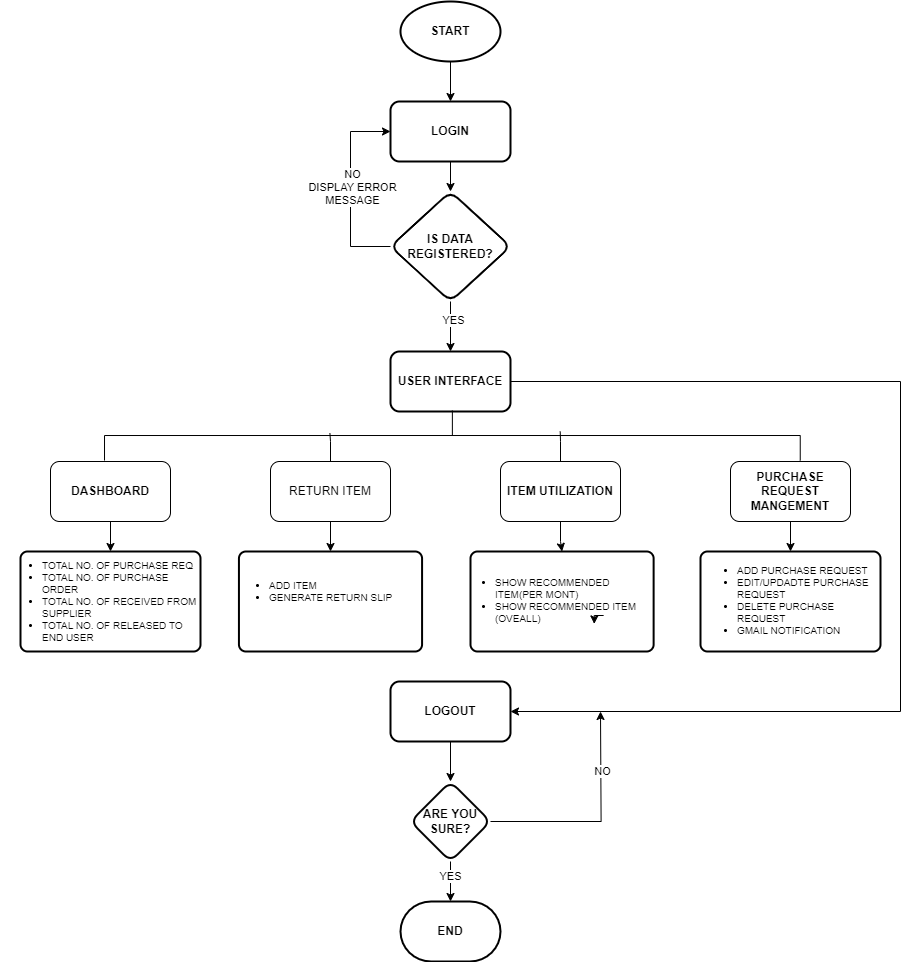

The diagram above was exported from draw.io. Its source (the exported page's mxGraphModel, read from the mxfile embedded in the PNG):
<mxGraphModel dx="1486" dy="918" grid="1" gridSize="10" guides="1" tooltips="1" connect="1" arrows="1" fold="1" page="1" pageScale="1" pageWidth="850" pageHeight="1100" math="0" shadow="0">
  <root>
    <mxCell id="0" />
    <mxCell id="1" parent="0" />
    <mxCell id="ucxvwVASFNnGc4vr_VSl-60" value="" style="rounded=1;whiteSpace=wrap;html=1;absoluteArcSize=1;arcSize=14;strokeWidth=2;" vertex="1" parent="1">
      <mxGeometry x="238.44" y="590" width="183.13" height="100" as="geometry" />
    </mxCell>
    <mxCell id="ucxvwVASFNnGc4vr_VSl-53" value="" style="rounded=1;whiteSpace=wrap;html=1;absoluteArcSize=1;arcSize=14;strokeWidth=2;" vertex="1" parent="1">
      <mxGeometry x="700" y="590" width="180" height="100" as="geometry" />
    </mxCell>
    <mxCell id="ucxvwVASFNnGc4vr_VSl-3" value="" style="edgeStyle=orthogonalEdgeStyle;rounded=0;orthogonalLoop=1;jettySize=auto;html=1;" edge="1" parent="1" source="ucxvwVASFNnGc4vr_VSl-1" target="ucxvwVASFNnGc4vr_VSl-2">
      <mxGeometry relative="1" as="geometry" />
    </mxCell>
    <mxCell id="ucxvwVASFNnGc4vr_VSl-1" value="&lt;b&gt;START&lt;/b&gt;" style="strokeWidth=2;html=1;shape=mxgraph.flowchart.start_1;whiteSpace=wrap;" vertex="1" parent="1">
      <mxGeometry x="400" y="40" width="100" height="60" as="geometry" />
    </mxCell>
    <mxCell id="ucxvwVASFNnGc4vr_VSl-5" value="" style="edgeStyle=orthogonalEdgeStyle;rounded=0;orthogonalLoop=1;jettySize=auto;html=1;" edge="1" parent="1" source="ucxvwVASFNnGc4vr_VSl-2" target="ucxvwVASFNnGc4vr_VSl-4">
      <mxGeometry relative="1" as="geometry" />
    </mxCell>
    <mxCell id="ucxvwVASFNnGc4vr_VSl-2" value="&lt;b&gt;LOGIN&lt;/b&gt;" style="rounded=1;whiteSpace=wrap;html=1;strokeWidth=2;" vertex="1" parent="1">
      <mxGeometry x="390" y="140" width="120" height="60" as="geometry" />
    </mxCell>
    <mxCell id="ucxvwVASFNnGc4vr_VSl-6" style="edgeStyle=orthogonalEdgeStyle;rounded=0;orthogonalLoop=1;jettySize=auto;html=1;entryX=0;entryY=0.5;entryDx=0;entryDy=0;" edge="1" parent="1" source="ucxvwVASFNnGc4vr_VSl-4" target="ucxvwVASFNnGc4vr_VSl-2">
      <mxGeometry relative="1" as="geometry">
        <Array as="points">
          <mxPoint x="350" y="285" />
          <mxPoint x="350" y="170" />
        </Array>
      </mxGeometry>
    </mxCell>
    <mxCell id="ucxvwVASFNnGc4vr_VSl-7" value="NO&lt;div&gt;DISPLAY ERROR&lt;/div&gt;&lt;div&gt;MESSAGE&lt;/div&gt;" style="edgeLabel;html=1;align=center;verticalAlign=middle;resizable=0;points=[];" vertex="1" connectable="0" parent="ucxvwVASFNnGc4vr_VSl-6">
      <mxGeometry x="0.0284" y="-1" relative="1" as="geometry">
        <mxPoint as="offset" />
      </mxGeometry>
    </mxCell>
    <mxCell id="ucxvwVASFNnGc4vr_VSl-9" value="" style="edgeStyle=orthogonalEdgeStyle;rounded=0;orthogonalLoop=1;jettySize=auto;html=1;" edge="1" parent="1" source="ucxvwVASFNnGc4vr_VSl-4" target="ucxvwVASFNnGc4vr_VSl-8">
      <mxGeometry relative="1" as="geometry" />
    </mxCell>
    <mxCell id="ucxvwVASFNnGc4vr_VSl-10" value="YES" style="edgeLabel;html=1;align=center;verticalAlign=middle;resizable=0;points=[];" vertex="1" connectable="0" parent="ucxvwVASFNnGc4vr_VSl-9">
      <mxGeometry x="-0.2509" y="2" relative="1" as="geometry">
        <mxPoint as="offset" />
      </mxGeometry>
    </mxCell>
    <mxCell id="ucxvwVASFNnGc4vr_VSl-4" value="&lt;b&gt;IS DATA&lt;/b&gt;&lt;div&gt;&lt;b&gt;REGISTERED?&lt;/b&gt;&lt;/div&gt;" style="rhombus;whiteSpace=wrap;html=1;rounded=1;strokeWidth=2;" vertex="1" parent="1">
      <mxGeometry x="390" y="230" width="120" height="110" as="geometry" />
    </mxCell>
    <mxCell id="ucxvwVASFNnGc4vr_VSl-27" style="edgeStyle=orthogonalEdgeStyle;rounded=0;orthogonalLoop=1;jettySize=auto;html=1;entryX=1;entryY=0.5;entryDx=0;entryDy=0;" edge="1" parent="1" source="ucxvwVASFNnGc4vr_VSl-8" target="ucxvwVASFNnGc4vr_VSl-26">
      <mxGeometry relative="1" as="geometry">
        <Array as="points">
          <mxPoint x="900" y="420" />
          <mxPoint x="900" y="750" />
        </Array>
      </mxGeometry>
    </mxCell>
    <mxCell id="ucxvwVASFNnGc4vr_VSl-8" value="&lt;b&gt;USER INTERFACE&lt;/b&gt;" style="rounded=1;whiteSpace=wrap;html=1;strokeWidth=2;" vertex="1" parent="1">
      <mxGeometry x="390" y="390" width="120" height="60" as="geometry" />
    </mxCell>
    <mxCell id="ucxvwVASFNnGc4vr_VSl-13" value="" style="strokeWidth=1;html=1;shape=mxgraph.flowchart.annotation_2;align=left;labelPosition=right;pointerEvents=1;rotation=90;" vertex="1" parent="1">
      <mxGeometry x="426.87" y="126.14" width="50" height="695.73" as="geometry" />
    </mxCell>
    <mxCell id="ucxvwVASFNnGc4vr_VSl-29" value="" style="edgeStyle=orthogonalEdgeStyle;rounded=0;orthogonalLoop=1;jettySize=auto;html=1;" edge="1" parent="1" source="ucxvwVASFNnGc4vr_VSl-26" target="ucxvwVASFNnGc4vr_VSl-28">
      <mxGeometry relative="1" as="geometry" />
    </mxCell>
    <mxCell id="ucxvwVASFNnGc4vr_VSl-26" value="&lt;b&gt;LOGOUT&lt;/b&gt;" style="rounded=1;whiteSpace=wrap;html=1;strokeWidth=2;" vertex="1" parent="1">
      <mxGeometry x="390" y="720" width="120" height="60" as="geometry" />
    </mxCell>
    <mxCell id="ucxvwVASFNnGc4vr_VSl-30" style="edgeStyle=orthogonalEdgeStyle;rounded=0;orthogonalLoop=1;jettySize=auto;html=1;" edge="1" parent="1" source="ucxvwVASFNnGc4vr_VSl-28">
      <mxGeometry relative="1" as="geometry">
        <mxPoint x="600" y="750" as="targetPoint" />
      </mxGeometry>
    </mxCell>
    <mxCell id="ucxvwVASFNnGc4vr_VSl-31" value="NO" style="edgeLabel;html=1;align=center;verticalAlign=middle;resizable=0;points=[];" vertex="1" connectable="0" parent="ucxvwVASFNnGc4vr_VSl-30">
      <mxGeometry x="0.4747" y="-1" relative="1" as="geometry">
        <mxPoint as="offset" />
      </mxGeometry>
    </mxCell>
    <mxCell id="ucxvwVASFNnGc4vr_VSl-33" style="edgeStyle=orthogonalEdgeStyle;rounded=0;orthogonalLoop=1;jettySize=auto;html=1;" edge="1" parent="1" source="ucxvwVASFNnGc4vr_VSl-28" target="ucxvwVASFNnGc4vr_VSl-32">
      <mxGeometry relative="1" as="geometry" />
    </mxCell>
    <mxCell id="ucxvwVASFNnGc4vr_VSl-34" value="YES" style="edgeLabel;html=1;align=center;verticalAlign=middle;resizable=0;points=[];" vertex="1" connectable="0" parent="ucxvwVASFNnGc4vr_VSl-33">
      <mxGeometry x="-0.2545" y="-1" relative="1" as="geometry">
        <mxPoint as="offset" />
      </mxGeometry>
    </mxCell>
    <mxCell id="ucxvwVASFNnGc4vr_VSl-28" value="&lt;b&gt;ARE YOU&lt;/b&gt;&lt;div&gt;&lt;b&gt;SURE?&lt;/b&gt;&lt;/div&gt;" style="rhombus;whiteSpace=wrap;html=1;rounded=1;strokeWidth=2;" vertex="1" parent="1">
      <mxGeometry x="410" y="820" width="80" height="80" as="geometry" />
    </mxCell>
    <mxCell id="ucxvwVASFNnGc4vr_VSl-32" value="&lt;b&gt;END&lt;/b&gt;" style="strokeWidth=2;html=1;shape=mxgraph.flowchart.terminator;whiteSpace=wrap;" vertex="1" parent="1">
      <mxGeometry x="400" y="940" width="100" height="60" as="geometry" />
    </mxCell>
    <mxCell id="ucxvwVASFNnGc4vr_VSl-50" style="edgeStyle=orthogonalEdgeStyle;rounded=0;orthogonalLoop=1;jettySize=auto;html=1;" edge="1" parent="1" source="ucxvwVASFNnGc4vr_VSl-39" target="ucxvwVASFNnGc4vr_VSl-44">
      <mxGeometry relative="1" as="geometry" />
    </mxCell>
    <mxCell id="ucxvwVASFNnGc4vr_VSl-39" value="&lt;span&gt;DASHBOARD&lt;/span&gt;" style="rounded=1;whiteSpace=wrap;html=1;fontStyle=1" vertex="1" parent="1">
      <mxGeometry x="50" y="500" width="120" height="60" as="geometry" />
    </mxCell>
    <mxCell id="ucxvwVASFNnGc4vr_VSl-54" style="edgeStyle=orthogonalEdgeStyle;rounded=0;orthogonalLoop=1;jettySize=auto;html=1;entryX=0.5;entryY=0;entryDx=0;entryDy=0;" edge="1" parent="1" source="ucxvwVASFNnGc4vr_VSl-40" target="ucxvwVASFNnGc4vr_VSl-53">
      <mxGeometry relative="1" as="geometry" />
    </mxCell>
    <mxCell id="ucxvwVASFNnGc4vr_VSl-40" value="&lt;b&gt;PURCHASE REQUEST MANGEMENT&lt;/b&gt;" style="rounded=1;whiteSpace=wrap;html=1;" vertex="1" parent="1">
      <mxGeometry x="730" y="500" width="120" height="60" as="geometry" />
    </mxCell>
    <mxCell id="ucxvwVASFNnGc4vr_VSl-44" value="" style="rounded=1;whiteSpace=wrap;html=1;absoluteArcSize=1;arcSize=14;strokeWidth=2;" vertex="1" parent="1">
      <mxGeometry x="20" y="590" width="180" height="100" as="geometry" />
    </mxCell>
    <mxCell id="ucxvwVASFNnGc4vr_VSl-45" value="&lt;ul style=&quot;font-size: 10px;&quot;&gt;&lt;li&gt;TOTAL NO. OF PURCHASE REQ&lt;/li&gt;&lt;li&gt;TOTAL NO. OF PURCHASE ORDER&lt;/li&gt;&lt;li&gt;TOTAL NO. OF RECEIVED FROM SUPPLIER&lt;/li&gt;&lt;li&gt;TOTAL NO. OF RELEASED TO END USER&lt;/li&gt;&lt;/ul&gt;" style="text;html=1;align=left;verticalAlign=middle;whiteSpace=wrap;rounded=0;" vertex="1" parent="1">
      <mxGeometry y="625" width="200" height="30" as="geometry" />
    </mxCell>
    <mxCell id="ucxvwVASFNnGc4vr_VSl-48" value="&lt;ul style=&quot;font-size: 10px;&quot;&gt;&lt;li&gt;ADD PURCHASE REQUEST&lt;/li&gt;&lt;li&gt;EDIT/UPDADTE PURCHASE REQUEST&lt;/li&gt;&lt;li&gt;DELETE PURCHASE REQUEST&lt;/li&gt;&lt;li&gt;GMAIL NOTIFICATION&lt;/li&gt;&lt;/ul&gt;" style="text;html=1;align=left;verticalAlign=middle;whiteSpace=wrap;rounded=0;" vertex="1" parent="1">
      <mxGeometry x="695" y="624" width="190" height="30" as="geometry" />
    </mxCell>
    <mxCell id="ucxvwVASFNnGc4vr_VSl-61" style="edgeStyle=orthogonalEdgeStyle;rounded=0;orthogonalLoop=1;jettySize=auto;html=1;entryX=0.5;entryY=0;entryDx=0;entryDy=0;" edge="1" parent="1" source="ucxvwVASFNnGc4vr_VSl-56" target="ucxvwVASFNnGc4vr_VSl-60">
      <mxGeometry relative="1" as="geometry" />
    </mxCell>
    <mxCell id="ucxvwVASFNnGc4vr_VSl-56" value="&lt;span style=&quot;font-weight: normal;&quot;&gt;RETURN ITEM&lt;/span&gt;" style="rounded=1;whiteSpace=wrap;html=1;fontStyle=1" vertex="1" parent="1">
      <mxGeometry x="270" y="500" width="120" height="60" as="geometry" />
    </mxCell>
    <mxCell id="ucxvwVASFNnGc4vr_VSl-58" style="edgeStyle=orthogonalEdgeStyle;rounded=0;orthogonalLoop=1;jettySize=auto;html=1;entryX=0.456;entryY=0.676;entryDx=0;entryDy=0;entryPerimeter=0;endArrow=none;endFill=0;" edge="1" parent="1" source="ucxvwVASFNnGc4vr_VSl-56" target="ucxvwVASFNnGc4vr_VSl-13">
      <mxGeometry relative="1" as="geometry" />
    </mxCell>
    <mxCell id="ucxvwVASFNnGc4vr_VSl-59" value="&lt;ul style=&quot;font-size: 10px;&quot;&gt;&lt;li&gt;ADD ITEM&lt;/li&gt;&lt;li&gt;GENERATE RETURN SLIP&lt;/li&gt;&lt;/ul&gt;" style="text;html=1;align=left;verticalAlign=middle;whiteSpace=wrap;rounded=0;" vertex="1" parent="1">
      <mxGeometry x="226.87" y="615" width="200" height="30" as="geometry" />
    </mxCell>
    <mxCell id="ucxvwVASFNnGc4vr_VSl-65" style="edgeStyle=orthogonalEdgeStyle;rounded=0;orthogonalLoop=1;jettySize=auto;html=1;entryX=0.5;entryY=0;entryDx=0;entryDy=0;" edge="1" parent="1" source="ucxvwVASFNnGc4vr_VSl-62" target="ucxvwVASFNnGc4vr_VSl-64">
      <mxGeometry relative="1" as="geometry" />
    </mxCell>
    <mxCell id="ucxvwVASFNnGc4vr_VSl-62" value="ITEM UTILIZATION" style="rounded=1;whiteSpace=wrap;html=1;fontStyle=1" vertex="1" parent="1">
      <mxGeometry x="500" y="500" width="120" height="60" as="geometry" />
    </mxCell>
    <mxCell id="ucxvwVASFNnGc4vr_VSl-64" value="" style="rounded=1;whiteSpace=wrap;html=1;absoluteArcSize=1;arcSize=14;strokeWidth=2;align=left;" vertex="1" parent="1">
      <mxGeometry x="470" y="590" width="183.13" height="100" as="geometry" />
    </mxCell>
    <mxCell id="ucxvwVASFNnGc4vr_VSl-67" value="&lt;ul style=&quot;font-size: 10px;&quot;&gt;&lt;li&gt;SHOW RECOMMENDED ITEM(PER MONT)&lt;/li&gt;&lt;li&gt;SHOW RECOMMENDED ITEM (OVEALL)&lt;/li&gt;&lt;/ul&gt;" style="text;html=1;align=left;verticalAlign=middle;whiteSpace=wrap;rounded=0;" vertex="1" parent="1">
      <mxGeometry x="453.13" y="624" width="200" height="30" as="geometry" />
    </mxCell>
    <mxCell id="ucxvwVASFNnGc4vr_VSl-68" style="edgeStyle=orthogonalEdgeStyle;rounded=0;orthogonalLoop=1;jettySize=auto;html=1;exitX=0.75;exitY=1;exitDx=0;exitDy=0;entryX=0.703;entryY=1.28;entryDx=0;entryDy=0;entryPerimeter=0;" edge="1" parent="1" source="ucxvwVASFNnGc4vr_VSl-67" target="ucxvwVASFNnGc4vr_VSl-67">
      <mxGeometry relative="1" as="geometry" />
    </mxCell>
    <mxCell id="ucxvwVASFNnGc4vr_VSl-71" style="edgeStyle=orthogonalEdgeStyle;rounded=0;orthogonalLoop=1;jettySize=auto;html=1;entryX=0.42;entryY=0.345;entryDx=0;entryDy=0;entryPerimeter=0;endArrow=none;endFill=0;" edge="1" parent="1" source="ucxvwVASFNnGc4vr_VSl-62" target="ucxvwVASFNnGc4vr_VSl-13">
      <mxGeometry relative="1" as="geometry" />
    </mxCell>
  </root>
</mxGraphModel>